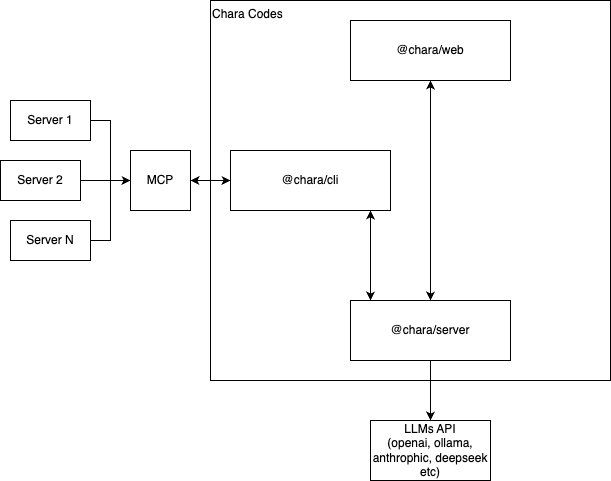

The diagram above was exported from draw.io. Its source (the exported page's mxGraphModel, read from the mxfile embedded in the PNG):
<mxGraphModel dx="1242" dy="762" grid="1" gridSize="10" guides="1" tooltips="1" connect="1" arrows="1" fold="1" page="1" pageScale="1" pageWidth="827" pageHeight="1169" math="0" shadow="0">
  <root>
    <mxCell id="0" />
    <mxCell id="1" parent="0" />
    <mxCell id="S09SE9-ALO7ApSOfBQSn-7" value="Chara Codes" style="rounded=0;whiteSpace=wrap;html=1;align=left;verticalAlign=top;" vertex="1" parent="1">
      <mxGeometry x="220" y="100" width="400" height="380" as="geometry" />
    </mxCell>
    <mxCell id="S09SE9-ALO7ApSOfBQSn-1" value="@chara/web" style="rounded=0;whiteSpace=wrap;html=1;" vertex="1" parent="1">
      <mxGeometry x="360" y="120" width="160" height="60" as="geometry" />
    </mxCell>
    <mxCell id="S09SE9-ALO7ApSOfBQSn-18" style="edgeStyle=orthogonalEdgeStyle;rounded=0;orthogonalLoop=1;jettySize=auto;html=1;exitX=0.5;exitY=1;exitDx=0;exitDy=0;entryX=0.5;entryY=0;entryDx=0;entryDy=0;" edge="1" parent="1" source="S09SE9-ALO7ApSOfBQSn-3" target="S09SE9-ALO7ApSOfBQSn-17">
      <mxGeometry relative="1" as="geometry" />
    </mxCell>
    <mxCell id="S09SE9-ALO7ApSOfBQSn-3" value="@chara/server" style="rounded=0;whiteSpace=wrap;html=1;" vertex="1" parent="1">
      <mxGeometry x="360" y="400" width="160" height="60" as="geometry" />
    </mxCell>
    <mxCell id="S09SE9-ALO7ApSOfBQSn-4" value="@chara/cli" style="rounded=0;whiteSpace=wrap;html=1;" vertex="1" parent="1">
      <mxGeometry x="240" y="250" width="160" height="60" as="geometry" />
    </mxCell>
    <mxCell id="S09SE9-ALO7ApSOfBQSn-5" value="" style="endArrow=classic;startArrow=classic;html=1;rounded=0;entryX=0.5;entryY=1;entryDx=0;entryDy=0;exitX=0.5;exitY=0;exitDx=0;exitDy=0;" edge="1" parent="1" source="S09SE9-ALO7ApSOfBQSn-3" target="S09SE9-ALO7ApSOfBQSn-1">
      <mxGeometry width="50" height="50" relative="1" as="geometry">
        <mxPoint x="420" y="270" as="sourcePoint" />
        <mxPoint x="470" y="220" as="targetPoint" />
      </mxGeometry>
    </mxCell>
    <mxCell id="S09SE9-ALO7ApSOfBQSn-8" value="" style="endArrow=classic;startArrow=classic;html=1;rounded=0;" edge="1" parent="1">
      <mxGeometry width="50" height="50" relative="1" as="geometry">
        <mxPoint x="380" y="400" as="sourcePoint" />
        <mxPoint x="380" y="310" as="targetPoint" />
      </mxGeometry>
    </mxCell>
    <mxCell id="S09SE9-ALO7ApSOfBQSn-9" value="MCP" style="rounded=0;whiteSpace=wrap;html=1;" vertex="1" parent="1">
      <mxGeometry x="140" y="250" width="60" height="60" as="geometry" />
    </mxCell>
    <mxCell id="S09SE9-ALO7ApSOfBQSn-10" value="" style="endArrow=classic;startArrow=classic;html=1;rounded=0;entryX=1;entryY=0.5;entryDx=0;entryDy=0;exitX=0;exitY=0.5;exitDx=0;exitDy=0;" edge="1" parent="1" source="S09SE9-ALO7ApSOfBQSn-4" target="S09SE9-ALO7ApSOfBQSn-9">
      <mxGeometry width="50" height="50" relative="1" as="geometry">
        <mxPoint x="390" y="420" as="sourcePoint" />
        <mxPoint x="440" y="370" as="targetPoint" />
      </mxGeometry>
    </mxCell>
    <mxCell id="S09SE9-ALO7ApSOfBQSn-12" style="edgeStyle=orthogonalEdgeStyle;rounded=0;orthogonalLoop=1;jettySize=auto;html=1;exitX=1;exitY=0.5;exitDx=0;exitDy=0;entryX=0;entryY=0.5;entryDx=0;entryDy=0;" edge="1" parent="1" source="S09SE9-ALO7ApSOfBQSn-11" target="S09SE9-ALO7ApSOfBQSn-9">
      <mxGeometry relative="1" as="geometry" />
    </mxCell>
    <mxCell id="S09SE9-ALO7ApSOfBQSn-11" value="Server 1" style="rounded=0;whiteSpace=wrap;html=1;" vertex="1" parent="1">
      <mxGeometry x="20" y="200" width="80" height="40" as="geometry" />
    </mxCell>
    <mxCell id="S09SE9-ALO7ApSOfBQSn-14" style="edgeStyle=orthogonalEdgeStyle;rounded=0;orthogonalLoop=1;jettySize=auto;html=1;exitX=1;exitY=0.5;exitDx=0;exitDy=0;" edge="1" parent="1" source="S09SE9-ALO7ApSOfBQSn-13">
      <mxGeometry relative="1" as="geometry">
        <mxPoint x="140" y="280" as="targetPoint" />
      </mxGeometry>
    </mxCell>
    <mxCell id="S09SE9-ALO7ApSOfBQSn-13" value="Server 2" style="rounded=0;whiteSpace=wrap;html=1;" vertex="1" parent="1">
      <mxGeometry x="10" y="260" width="80" height="40" as="geometry" />
    </mxCell>
    <mxCell id="S09SE9-ALO7ApSOfBQSn-16" style="edgeStyle=orthogonalEdgeStyle;rounded=0;orthogonalLoop=1;jettySize=auto;html=1;exitX=1;exitY=0.5;exitDx=0;exitDy=0;entryX=0;entryY=0.5;entryDx=0;entryDy=0;" edge="1" parent="1" source="S09SE9-ALO7ApSOfBQSn-15" target="S09SE9-ALO7ApSOfBQSn-9">
      <mxGeometry relative="1" as="geometry" />
    </mxCell>
    <mxCell id="S09SE9-ALO7ApSOfBQSn-15" value="Server N" style="rounded=0;whiteSpace=wrap;html=1;" vertex="1" parent="1">
      <mxGeometry x="20" y="320" width="80" height="40" as="geometry" />
    </mxCell>
    <mxCell id="S09SE9-ALO7ApSOfBQSn-17" value="LLMs API&lt;br&gt;(openai, ollama, anthrophic, deepseek etc)" style="rounded=0;whiteSpace=wrap;html=1;" vertex="1" parent="1">
      <mxGeometry x="380" y="520" width="120" height="60" as="geometry" />
    </mxCell>
  </root>
</mxGraphModel>